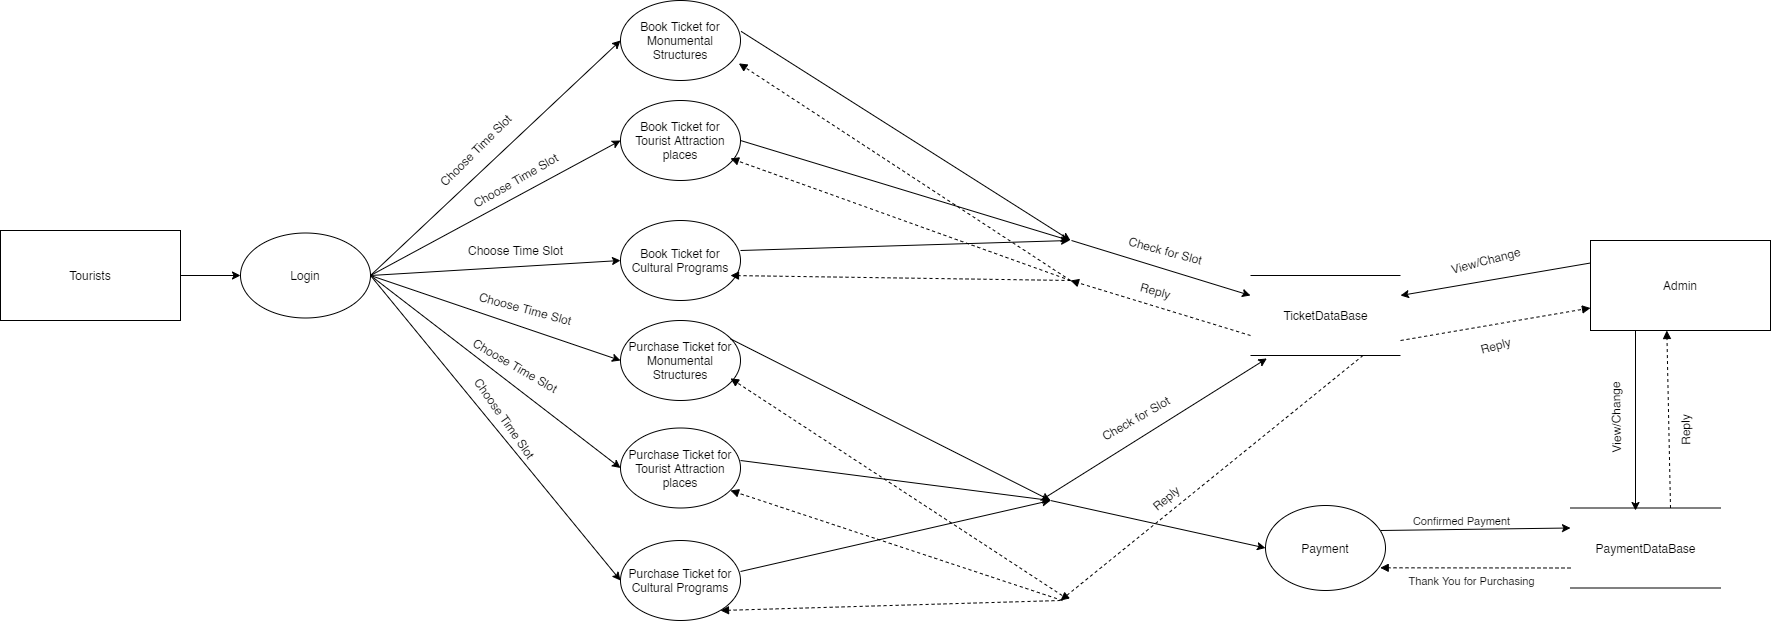

The diagram above was exported from draw.io. Its source (the exported page's mxGraphModel, read from the mxfile embedded in the PNG):
<mxGraphModel dx="1733" dy="1027" grid="1" gridSize="10" guides="1" tooltips="1" connect="1" arrows="1" fold="1" page="1" pageScale="1" pageWidth="1100" pageHeight="850" background="#ffffff" math="0" shadow="0">
  <root>
    <mxCell id="0" />
    <mxCell id="1" parent="0" />
    <mxCell id="3ipqcQ1SFoLbxR2DnKLI-4" value="Tourists" style="rounded=0;whiteSpace=wrap;html=1;" vertex="1" parent="1">
      <mxGeometry x="50" y="300" width="180" height="90" as="geometry" />
    </mxCell>
    <mxCell id="3ipqcQ1SFoLbxR2DnKLI-8" value="" style="endArrow=classic;html=1;entryX=0;entryY=0.5;entryDx=0;entryDy=0;" edge="1" parent="1" target="3ipqcQ1SFoLbxR2DnKLI-9">
      <mxGeometry width="50" height="50" relative="1" as="geometry">
        <mxPoint x="230" y="345" as="sourcePoint" />
        <mxPoint x="340" y="284.29" as="targetPoint" />
      </mxGeometry>
    </mxCell>
    <mxCell id="3ipqcQ1SFoLbxR2DnKLI-9" value="Login" style="ellipse;whiteSpace=wrap;html=1;" vertex="1" parent="1">
      <mxGeometry x="290" y="302.5" width="130" height="85" as="geometry" />
    </mxCell>
    <mxCell id="3ipqcQ1SFoLbxR2DnKLI-13" value="" style="endArrow=classic;html=1;exitX=1;exitY=0.5;exitDx=0;exitDy=0;entryX=0;entryY=0.5;entryDx=0;entryDy=0;" edge="1" parent="1" source="3ipqcQ1SFoLbxR2DnKLI-9" target="3ipqcQ1SFoLbxR2DnKLI-32">
      <mxGeometry width="50" height="50" relative="1" as="geometry">
        <mxPoint x="410" y="420" as="sourcePoint" />
        <mxPoint x="569.9999999999984" y="345" as="targetPoint" />
      </mxGeometry>
    </mxCell>
    <mxCell id="3ipqcQ1SFoLbxR2DnKLI-15" value="Check for Slot" style="text;html=1;align=center;verticalAlign=middle;resizable=0;points=[];autosize=1;strokeColor=none;rotation=15;" vertex="1" parent="1">
      <mxGeometry x="1170" y="310" width="90" height="20" as="geometry" />
    </mxCell>
    <mxCell id="3ipqcQ1SFoLbxR2DnKLI-16" value="" style="html=1;verticalAlign=bottom;labelBackgroundColor=none;endArrow=block;endFill=1;dashed=1;entryX=0.986;entryY=0.786;entryDx=0;entryDy=0;entryPerimeter=0;" edge="1" parent="1" target="3ipqcQ1SFoLbxR2DnKLI-32">
      <mxGeometry width="160" relative="1" as="geometry">
        <mxPoint x="1120" y="350" as="sourcePoint" />
        <mxPoint x="910.5" y="302.5" as="targetPoint" />
      </mxGeometry>
    </mxCell>
    <mxCell id="3ipqcQ1SFoLbxR2DnKLI-18" value="Reply" style="text;html=1;align=center;verticalAlign=middle;resizable=0;points=[];autosize=1;strokeColor=none;rotation=15;" vertex="1" parent="1">
      <mxGeometry x="1180" y="350" width="50" height="20" as="geometry" />
    </mxCell>
    <mxCell id="3ipqcQ1SFoLbxR2DnKLI-22" value="Payment" style="ellipse;whiteSpace=wrap;html=1;" vertex="1" parent="1">
      <mxGeometry x="1315" y="575" width="120" height="85" as="geometry" />
    </mxCell>
    <mxCell id="3ipqcQ1SFoLbxR2DnKLI-26" value="Choose Time Slot" style="text;html=1;align=center;verticalAlign=middle;resizable=0;points=[];autosize=1;strokeColor=none;rotation=-45;" vertex="1" parent="1">
      <mxGeometry x="470" y="210" width="110" height="20" as="geometry" />
    </mxCell>
    <mxCell id="3ipqcQ1SFoLbxR2DnKLI-27" value="PaymentDataBase" style="html=1;dashed=0;whitespace=wrap;shape=partialRectangle;right=0;left=0;" vertex="1" parent="1">
      <mxGeometry x="1620" y="577.5" width="150" height="80" as="geometry" />
    </mxCell>
    <mxCell id="3ipqcQ1SFoLbxR2DnKLI-29" value="Admin" style="rounded=0;whiteSpace=wrap;html=1;" vertex="1" parent="1">
      <mxGeometry x="1640" y="310" width="180" height="90" as="geometry" />
    </mxCell>
    <mxCell id="3ipqcQ1SFoLbxR2DnKLI-31" value="TicketDataBase" style="html=1;dashed=0;whitespace=wrap;shape=partialRectangle;right=0;left=0;" vertex="1" parent="1">
      <mxGeometry x="1300" y="345" width="150" height="80" as="geometry" />
    </mxCell>
    <mxCell id="3ipqcQ1SFoLbxR2DnKLI-32" value="Book Ticket for Monumental Structures" style="ellipse;whiteSpace=wrap;html=1;" vertex="1" parent="1">
      <mxGeometry x="670" y="70" width="120" height="80" as="geometry" />
    </mxCell>
    <mxCell id="3ipqcQ1SFoLbxR2DnKLI-33" value="Book Ticket for Tourist Attraction places" style="ellipse;whiteSpace=wrap;html=1;" vertex="1" parent="1">
      <mxGeometry x="670" y="170" width="120" height="80" as="geometry" />
    </mxCell>
    <mxCell id="3ipqcQ1SFoLbxR2DnKLI-34" value="Book Ticket for Cultural Programs" style="ellipse;whiteSpace=wrap;html=1;" vertex="1" parent="1">
      <mxGeometry x="670" y="290" width="120" height="80" as="geometry" />
    </mxCell>
    <mxCell id="3ipqcQ1SFoLbxR2DnKLI-35" value="&lt;span&gt;Purchase Ticket for Monumental Structures&lt;/span&gt;" style="ellipse;whiteSpace=wrap;html=1;" vertex="1" parent="1">
      <mxGeometry x="670" y="390" width="120" height="80" as="geometry" />
    </mxCell>
    <mxCell id="3ipqcQ1SFoLbxR2DnKLI-36" value="&lt;span&gt;Purchase Ticket for Tourist Attraction places&lt;/span&gt;" style="ellipse;whiteSpace=wrap;html=1;" vertex="1" parent="1">
      <mxGeometry x="670" y="497.5" width="120" height="80" as="geometry" />
    </mxCell>
    <mxCell id="3ipqcQ1SFoLbxR2DnKLI-37" value="&lt;span&gt;Purchase Ticket for Cultural Programs&lt;/span&gt;" style="ellipse;whiteSpace=wrap;html=1;" vertex="1" parent="1">
      <mxGeometry x="670" y="610" width="120" height="80" as="geometry" />
    </mxCell>
    <mxCell id="3ipqcQ1SFoLbxR2DnKLI-40" value="" style="endArrow=classic;html=1;exitX=1;exitY=0.5;exitDx=0;exitDy=0;entryX=0;entryY=0.5;entryDx=0;entryDy=0;" edge="1" parent="1" source="3ipqcQ1SFoLbxR2DnKLI-9" target="3ipqcQ1SFoLbxR2DnKLI-33">
      <mxGeometry width="50" height="50" relative="1" as="geometry">
        <mxPoint x="430.00000000000205" y="355" as="sourcePoint" />
        <mxPoint x="680" y="120" as="targetPoint" />
      </mxGeometry>
    </mxCell>
    <mxCell id="3ipqcQ1SFoLbxR2DnKLI-41" value="" style="endArrow=classic;html=1;exitX=1;exitY=0.5;exitDx=0;exitDy=0;entryX=0;entryY=0.5;entryDx=0;entryDy=0;" edge="1" parent="1" source="3ipqcQ1SFoLbxR2DnKLI-9" target="3ipqcQ1SFoLbxR2DnKLI-34">
      <mxGeometry width="50" height="50" relative="1" as="geometry">
        <mxPoint x="430.00000000000205" y="355" as="sourcePoint" />
        <mxPoint x="680" y="220" as="targetPoint" />
      </mxGeometry>
    </mxCell>
    <mxCell id="3ipqcQ1SFoLbxR2DnKLI-42" value="" style="endArrow=classic;html=1;entryX=0;entryY=0.5;entryDx=0;entryDy=0;exitX=1;exitY=0.5;exitDx=0;exitDy=0;" edge="1" parent="1" source="3ipqcQ1SFoLbxR2DnKLI-9" target="3ipqcQ1SFoLbxR2DnKLI-35">
      <mxGeometry width="50" height="50" relative="1" as="geometry">
        <mxPoint x="430" y="350" as="sourcePoint" />
        <mxPoint x="690" y="230" as="targetPoint" />
      </mxGeometry>
    </mxCell>
    <mxCell id="3ipqcQ1SFoLbxR2DnKLI-43" value="" style="endArrow=classic;html=1;entryX=0;entryY=0.5;entryDx=0;entryDy=0;exitX=1;exitY=0.5;exitDx=0;exitDy=0;" edge="1" parent="1" source="3ipqcQ1SFoLbxR2DnKLI-9" target="3ipqcQ1SFoLbxR2DnKLI-36">
      <mxGeometry width="50" height="50" relative="1" as="geometry">
        <mxPoint x="430.00000000000205" y="355" as="sourcePoint" />
        <mxPoint x="680" y="440" as="targetPoint" />
      </mxGeometry>
    </mxCell>
    <mxCell id="3ipqcQ1SFoLbxR2DnKLI-44" value="" style="endArrow=classic;html=1;entryX=0;entryY=0.5;entryDx=0;entryDy=0;exitX=1;exitY=0.5;exitDx=0;exitDy=0;" edge="1" parent="1" source="3ipqcQ1SFoLbxR2DnKLI-9" target="3ipqcQ1SFoLbxR2DnKLI-37">
      <mxGeometry width="50" height="50" relative="1" as="geometry">
        <mxPoint x="440.00000000000205" y="365" as="sourcePoint" />
        <mxPoint x="690" y="450" as="targetPoint" />
      </mxGeometry>
    </mxCell>
    <mxCell id="3ipqcQ1SFoLbxR2DnKLI-46" value="Choose Time Slot" style="text;html=1;align=center;verticalAlign=middle;resizable=0;points=[];autosize=1;strokeColor=none;rotation=-30;" vertex="1" parent="1">
      <mxGeometry x="510" y="240" width="110" height="20" as="geometry" />
    </mxCell>
    <mxCell id="3ipqcQ1SFoLbxR2DnKLI-47" value="Choose Time Slot" style="text;html=1;align=center;verticalAlign=middle;resizable=0;points=[];autosize=1;strokeColor=none;rotation=0;" vertex="1" parent="1">
      <mxGeometry x="510" y="310" width="110" height="20" as="geometry" />
    </mxCell>
    <mxCell id="3ipqcQ1SFoLbxR2DnKLI-48" value="Choose Time Slot" style="text;html=1;align=center;verticalAlign=middle;resizable=0;points=[];autosize=1;strokeColor=none;rotation=15;" vertex="1" parent="1">
      <mxGeometry x="520" y="367.5" width="110" height="20" as="geometry" />
    </mxCell>
    <mxCell id="3ipqcQ1SFoLbxR2DnKLI-49" value="Choose Time Slot" style="text;html=1;align=center;verticalAlign=middle;resizable=0;points=[];autosize=1;strokeColor=none;rotation=30;" vertex="1" parent="1">
      <mxGeometry x="510" y="425" width="110" height="20" as="geometry" />
    </mxCell>
    <mxCell id="3ipqcQ1SFoLbxR2DnKLI-50" value="Choose Time Slot" style="text;html=1;align=center;verticalAlign=middle;resizable=0;points=[];autosize=1;strokeColor=none;rotation=55;" vertex="1" parent="1">
      <mxGeometry x="500" y="477.5" width="110" height="20" as="geometry" />
    </mxCell>
    <mxCell id="3ipqcQ1SFoLbxR2DnKLI-52" value="" style="endArrow=classic;html=1;exitX=1.005;exitY=0.386;exitDx=0;exitDy=0;exitPerimeter=0;" edge="1" parent="1" source="3ipqcQ1SFoLbxR2DnKLI-32">
      <mxGeometry width="50" height="50" relative="1" as="geometry">
        <mxPoint x="880" y="150" as="sourcePoint" />
        <mxPoint x="1120" y="310" as="targetPoint" />
      </mxGeometry>
    </mxCell>
    <mxCell id="3ipqcQ1SFoLbxR2DnKLI-53" value="" style="endArrow=classic;html=1;exitX=1.005;exitY=0.386;exitDx=0;exitDy=0;exitPerimeter=0;" edge="1" parent="1">
      <mxGeometry width="50" height="50" relative="1" as="geometry">
        <mxPoint x="789.9999999999999" y="210" as="sourcePoint" />
        <mxPoint x="1119" y="310" as="targetPoint" />
      </mxGeometry>
    </mxCell>
    <mxCell id="3ipqcQ1SFoLbxR2DnKLI-54" value="" style="endArrow=classic;html=1;exitX=1.005;exitY=0.386;exitDx=0;exitDy=0;exitPerimeter=0;" edge="1" parent="1">
      <mxGeometry width="50" height="50" relative="1" as="geometry">
        <mxPoint x="779.9999999999999" y="408.38" as="sourcePoint" />
        <mxPoint x="1100" y="570" as="targetPoint" />
      </mxGeometry>
    </mxCell>
    <mxCell id="3ipqcQ1SFoLbxR2DnKLI-55" value="" style="endArrow=classic;html=1;exitX=1.005;exitY=0.386;exitDx=0;exitDy=0;exitPerimeter=0;" edge="1" parent="1">
      <mxGeometry width="50" height="50" relative="1" as="geometry">
        <mxPoint x="789.9999999999999" y="530" as="sourcePoint" />
        <mxPoint x="1100" y="570" as="targetPoint" />
      </mxGeometry>
    </mxCell>
    <mxCell id="3ipqcQ1SFoLbxR2DnKLI-56" value="" style="endArrow=classic;html=1;exitX=1.005;exitY=0.386;exitDx=0;exitDy=0;exitPerimeter=0;" edge="1" parent="1">
      <mxGeometry width="50" height="50" relative="1" as="geometry">
        <mxPoint x="789.9999999999999" y="320" as="sourcePoint" />
        <mxPoint x="1119" y="310" as="targetPoint" />
      </mxGeometry>
    </mxCell>
    <mxCell id="3ipqcQ1SFoLbxR2DnKLI-57" value="" style="endArrow=classic;html=1;exitX=1.005;exitY=0.386;exitDx=0;exitDy=0;exitPerimeter=0;" edge="1" parent="1">
      <mxGeometry width="50" height="50" relative="1" as="geometry">
        <mxPoint x="789.9999999999999" y="641" as="sourcePoint" />
        <mxPoint x="1100" y="570" as="targetPoint" />
      </mxGeometry>
    </mxCell>
    <mxCell id="3ipqcQ1SFoLbxR2DnKLI-58" value="" style="endArrow=classic;html=1;entryX=0;entryY=0.25;entryDx=0;entryDy=0;" edge="1" parent="1" target="3ipqcQ1SFoLbxR2DnKLI-31">
      <mxGeometry width="50" height="50" relative="1" as="geometry">
        <mxPoint x="1121" y="310" as="sourcePoint" />
        <mxPoint x="1450" y="519.12" as="targetPoint" />
      </mxGeometry>
    </mxCell>
    <mxCell id="3ipqcQ1SFoLbxR2DnKLI-59" value="" style="html=1;verticalAlign=bottom;labelBackgroundColor=none;endArrow=block;endFill=1;dashed=1;entryX=0.986;entryY=0.786;entryDx=0;entryDy=0;entryPerimeter=0;" edge="1" parent="1">
      <mxGeometry width="160" relative="1" as="geometry">
        <mxPoint x="1120" y="350" as="sourcePoint" />
        <mxPoint x="780.0000000000001" y="345" as="targetPoint" />
      </mxGeometry>
    </mxCell>
    <mxCell id="3ipqcQ1SFoLbxR2DnKLI-60" value="" style="html=1;verticalAlign=bottom;labelBackgroundColor=none;endArrow=block;endFill=1;dashed=1;entryX=0.986;entryY=0.786;entryDx=0;entryDy=0;entryPerimeter=0;" edge="1" parent="1">
      <mxGeometry width="160" relative="1" as="geometry">
        <mxPoint x="1120" y="350" as="sourcePoint" />
        <mxPoint x="780.0000000000001" y="227.88" as="targetPoint" />
      </mxGeometry>
    </mxCell>
    <mxCell id="3ipqcQ1SFoLbxR2DnKLI-61" value="" style="html=1;verticalAlign=bottom;labelBackgroundColor=none;endArrow=block;endFill=1;dashed=1;entryX=0.986;entryY=0.786;entryDx=0;entryDy=0;entryPerimeter=0;" edge="1" parent="1">
      <mxGeometry width="160" relative="1" as="geometry">
        <mxPoint x="1110" y="670" as="sourcePoint" />
        <mxPoint x="770" y="680" as="targetPoint" />
      </mxGeometry>
    </mxCell>
    <mxCell id="3ipqcQ1SFoLbxR2DnKLI-62" value="" style="html=1;verticalAlign=bottom;labelBackgroundColor=none;endArrow=block;endFill=1;dashed=1;entryX=0.986;entryY=0.786;entryDx=0;entryDy=0;entryPerimeter=0;" edge="1" parent="1">
      <mxGeometry width="160" relative="1" as="geometry">
        <mxPoint x="1112" y="670" as="sourcePoint" />
        <mxPoint x="780" y="560" as="targetPoint" />
      </mxGeometry>
    </mxCell>
    <mxCell id="3ipqcQ1SFoLbxR2DnKLI-63" value="" style="html=1;verticalAlign=bottom;labelBackgroundColor=none;endArrow=block;endFill=1;dashed=1;entryX=0.986;entryY=0.786;entryDx=0;entryDy=0;entryPerimeter=0;" edge="1" parent="1">
      <mxGeometry width="160" relative="1" as="geometry">
        <mxPoint x="1111.6800000000003" y="664.9999999999999" as="sourcePoint" />
        <mxPoint x="780" y="447.88" as="targetPoint" />
      </mxGeometry>
    </mxCell>
    <mxCell id="3ipqcQ1SFoLbxR2DnKLI-64" value="" style="html=1;verticalAlign=bottom;labelBackgroundColor=none;endArrow=block;endFill=1;dashed=1;exitX=0;exitY=0.75;exitDx=0;exitDy=0;" edge="1" parent="1" source="3ipqcQ1SFoLbxR2DnKLI-31">
      <mxGeometry width="160" relative="1" as="geometry">
        <mxPoint x="1151.6800000000003" y="602.1199999999999" as="sourcePoint" />
        <mxPoint x="1120" y="350" as="targetPoint" />
      </mxGeometry>
    </mxCell>
    <mxCell id="3ipqcQ1SFoLbxR2DnKLI-65" value="" style="html=1;verticalAlign=bottom;labelBackgroundColor=none;endArrow=block;endFill=1;dashed=1;exitX=0.75;exitY=1;exitDx=0;exitDy=0;" edge="1" parent="1" source="3ipqcQ1SFoLbxR2DnKLI-31">
      <mxGeometry width="160" relative="1" as="geometry">
        <mxPoint x="1305" y="617.5" as="sourcePoint" />
        <mxPoint x="1110" y="670" as="targetPoint" />
      </mxGeometry>
    </mxCell>
    <mxCell id="3ipqcQ1SFoLbxR2DnKLI-66" value="" style="endArrow=classic;html=1;entryX=0.109;entryY=1.037;entryDx=0;entryDy=0;entryPerimeter=0;" edge="1" parent="1" target="3ipqcQ1SFoLbxR2DnKLI-31">
      <mxGeometry width="50" height="50" relative="1" as="geometry">
        <mxPoint x="1090" y="570" as="sourcePoint" />
        <mxPoint x="1269" y="625" as="targetPoint" />
      </mxGeometry>
    </mxCell>
    <mxCell id="3ipqcQ1SFoLbxR2DnKLI-67" value="Check for Slot" style="text;html=1;align=center;verticalAlign=middle;resizable=0;points=[];autosize=1;strokeColor=none;rotation=-30;" vertex="1" parent="1">
      <mxGeometry x="1140" y="477.5" width="90" height="20" as="geometry" />
    </mxCell>
    <mxCell id="3ipqcQ1SFoLbxR2DnKLI-68" value="Reply" style="text;html=1;align=center;verticalAlign=middle;resizable=0;points=[];autosize=1;strokeColor=none;rotation=-40;" vertex="1" parent="1">
      <mxGeometry x="1190" y="557.5" width="50" height="20" as="geometry" />
    </mxCell>
    <mxCell id="3ipqcQ1SFoLbxR2DnKLI-70" value="" style="endArrow=classic;html=1;entryX=0;entryY=0.5;entryDx=0;entryDy=0;" edge="1" parent="1" target="3ipqcQ1SFoLbxR2DnKLI-22">
      <mxGeometry width="50" height="50" relative="1" as="geometry">
        <mxPoint x="1100" y="570" as="sourcePoint" />
        <mxPoint x="1326.35" y="437.9599999999998" as="targetPoint" />
      </mxGeometry>
    </mxCell>
    <mxCell id="3ipqcQ1SFoLbxR2DnKLI-71" value="" style="endArrow=classic;html=1;entryX=0;entryY=0.25;entryDx=0;entryDy=0;" edge="1" parent="1" target="3ipqcQ1SFoLbxR2DnKLI-27">
      <mxGeometry width="50" height="50" relative="1" as="geometry">
        <mxPoint x="1430" y="600" as="sourcePoint" />
        <mxPoint x="1645" y="647.5" as="targetPoint" />
      </mxGeometry>
    </mxCell>
    <mxCell id="3ipqcQ1SFoLbxR2DnKLI-72" value="Confirmed Payment" style="edgeLabel;html=1;align=center;verticalAlign=middle;resizable=0;points=[];" vertex="1" connectable="0" parent="3ipqcQ1SFoLbxR2DnKLI-71">
      <mxGeometry x="-0.2278" y="2" relative="1" as="geometry">
        <mxPoint x="7" y="-7" as="offset" />
      </mxGeometry>
    </mxCell>
    <mxCell id="3ipqcQ1SFoLbxR2DnKLI-73" value="" style="html=1;verticalAlign=bottom;labelBackgroundColor=none;endArrow=block;endFill=1;dashed=1;exitX=0;exitY=0.75;exitDx=0;exitDy=0;entryX=0.956;entryY=0.733;entryDx=0;entryDy=0;entryPerimeter=0;" edge="1" parent="1" source="3ipqcQ1SFoLbxR2DnKLI-27" target="3ipqcQ1SFoLbxR2DnKLI-22">
      <mxGeometry width="160" relative="1" as="geometry">
        <mxPoint x="1422.5" y="435" as="sourcePoint" />
        <mxPoint x="1120" y="680" as="targetPoint" />
      </mxGeometry>
    </mxCell>
    <mxCell id="3ipqcQ1SFoLbxR2DnKLI-74" value="Thank You for Purchasing" style="edgeLabel;html=1;align=center;verticalAlign=middle;resizable=0;points=[];" vertex="1" connectable="0" parent="3ipqcQ1SFoLbxR2DnKLI-73">
      <mxGeometry x="0.2613" relative="1" as="geometry">
        <mxPoint x="20" y="13" as="offset" />
      </mxGeometry>
    </mxCell>
    <mxCell id="3ipqcQ1SFoLbxR2DnKLI-77" value="" style="html=1;verticalAlign=bottom;labelBackgroundColor=none;endArrow=block;endFill=1;dashed=1;entryX=0;entryY=0.75;entryDx=0;entryDy=0;" edge="1" parent="1" target="3ipqcQ1SFoLbxR2DnKLI-29">
      <mxGeometry width="160" relative="1" as="geometry">
        <mxPoint x="1450" y="410" as="sourcePoint" />
        <mxPoint x="1270" y="345" as="targetPoint" />
      </mxGeometry>
    </mxCell>
    <mxCell id="3ipqcQ1SFoLbxR2DnKLI-78" value="" style="endArrow=classic;html=1;entryX=1;entryY=0.25;entryDx=0;entryDy=0;exitX=0;exitY=0.25;exitDx=0;exitDy=0;" edge="1" parent="1" source="3ipqcQ1SFoLbxR2DnKLI-29" target="3ipqcQ1SFoLbxR2DnKLI-31">
      <mxGeometry width="50" height="50" relative="1" as="geometry">
        <mxPoint x="1540" y="210" as="sourcePoint" />
        <mxPoint x="1629" y="422.5" as="targetPoint" />
      </mxGeometry>
    </mxCell>
    <mxCell id="3ipqcQ1SFoLbxR2DnKLI-79" value="" style="endArrow=classic;html=1;exitX=0.25;exitY=1;exitDx=0;exitDy=0;" edge="1" parent="1" source="3ipqcQ1SFoLbxR2DnKLI-29">
      <mxGeometry width="50" height="50" relative="1" as="geometry">
        <mxPoint x="1700" y="445.0000000000002" as="sourcePoint" />
        <mxPoint x="1685" y="580" as="targetPoint" />
      </mxGeometry>
    </mxCell>
    <mxCell id="3ipqcQ1SFoLbxR2DnKLI-80" value="" style="html=1;verticalAlign=bottom;labelBackgroundColor=none;endArrow=block;endFill=1;dashed=1;entryX=0.424;entryY=1;entryDx=0;entryDy=0;entryPerimeter=0;" edge="1" parent="1" target="3ipqcQ1SFoLbxR2DnKLI-29">
      <mxGeometry width="160" relative="1" as="geometry">
        <mxPoint x="1720" y="577.5" as="sourcePoint" />
        <mxPoint x="1910" y="544.9999999999998" as="targetPoint" />
      </mxGeometry>
    </mxCell>
    <mxCell id="3ipqcQ1SFoLbxR2DnKLI-81" value="View/Change" style="text;html=1;align=center;verticalAlign=middle;resizable=0;points=[];autosize=1;strokeColor=none;rotation=-15;" vertex="1" parent="1">
      <mxGeometry x="1490" y="320" width="90" height="20" as="geometry" />
    </mxCell>
    <mxCell id="3ipqcQ1SFoLbxR2DnKLI-83" value="View/Change" style="text;html=1;align=center;verticalAlign=middle;resizable=0;points=[];autosize=1;strokeColor=none;rotation=-91;" vertex="1" parent="1">
      <mxGeometry x="1620" y="477.5" width="90" height="20" as="geometry" />
    </mxCell>
    <mxCell id="3ipqcQ1SFoLbxR2DnKLI-84" value="Reply" style="text;html=1;align=center;verticalAlign=middle;resizable=0;points=[];autosize=1;strokeColor=none;rotation=-15;" vertex="1" parent="1">
      <mxGeometry x="1520" y="405" width="50" height="20" as="geometry" />
    </mxCell>
    <mxCell id="3ipqcQ1SFoLbxR2DnKLI-85" value="Reply" style="text;html=1;align=center;verticalAlign=middle;resizable=0;points=[];autosize=1;strokeColor=none;rotation=-91;" vertex="1" parent="1">
      <mxGeometry x="1710" y="490" width="50" height="20" as="geometry" />
    </mxCell>
  </root>
</mxGraphModel>